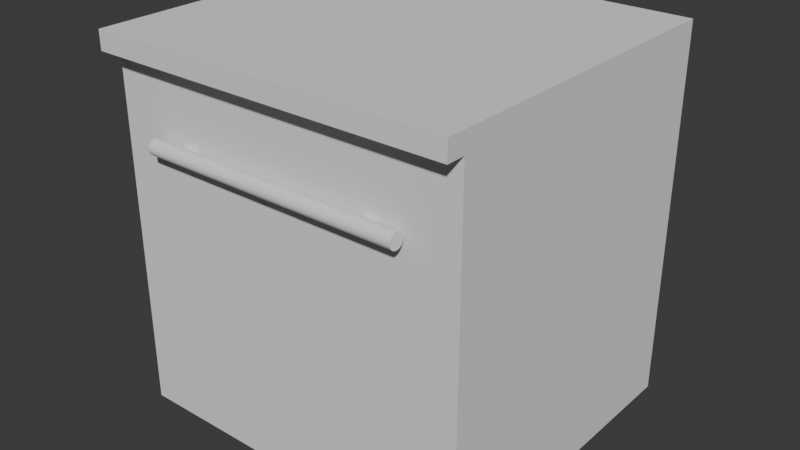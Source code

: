 # Source: Oven.blend  (saved by Blender 4.5.90; exported with 4.5.12 LTS)
import bpy
from mathutils import Matrix  # noqa: F401  (used for matrix-valued properties, if any)

bpy.ops.wm.read_factory_settings(use_empty=True)
scene = bpy.context.scene
scene.name = 'Scene'

# ---- collections
col_collection = bpy.data.collections.new('Collection'); scene.collection.children.link(col_collection)

# ---- node groups
ng_smooth_by_angle = bpy.data.node_groups.new('Smooth by Angle', 'GeometryNodeTree')
_s = ng_smooth_by_angle.interface.new_socket(name='Mesh', in_out='OUTPUT', socket_type='NodeSocketGeometry')
_s = ng_smooth_by_angle.interface.new_socket(name='Mesh', in_out='INPUT', socket_type='NodeSocketGeometry')
_s = ng_smooth_by_angle.interface.new_socket(name='Angle', in_out='INPUT', socket_type='NodeSocketFloat')
_s.subtype = 'ANGLE'
_s.default_value = 0.5236
_s.min_value = 0.0
_s.max_value = 3.142
_s.description = 'Maximum face angle for smooth edges'
_s = ng_smooth_by_angle.interface.new_socket(name='Ignore Sharpness', in_out='INPUT', socket_type='NodeSocketBool')
_s.force_non_field = True
ng_smooth_by_angle.description = 'Set the sharpness of mesh edges based on the angle between the neighboring faces'
ng_smooth_by_angle.is_modifier = True
_N = ng_smooth_by_angle.nodes; _L = ng_smooth_by_angle.links
n0 = _N.new('GeometryNodeSetShadeSmooth'); n0.name = 'Set Shade Smooth'; n0.location = (120, -80)
n0.domain = 'EDGE'
n1 = _N.new('GeometryNodeSetShadeSmooth'); n1.name = 'Set Shade Smooth.001'; n1.location = (300, -80)
n2 = _N.new('NodeGroupOutput'); n2.name = 'Group Output'; n2.location = (480, -80)
n3 = _N.new('GeometryNodeInputMeshEdgeAngle'); n3.name = 'Edge Angle'; n3.location = (-440, -240)
n4 = _N.new('NodeGroupInput'); n4.name = 'Group Input'; n4.location = (-80, -80)
n5 = _N.new('GeometryNodeInputEdgeSmooth'); n5.name = 'Is Edge Smooth'; n5.location = (-260, -120)
n6 = _N.new('GeometryNodeInputShadeSmooth'); n6.name = 'Is Shade Smooth'; n6.location = (-440, -397)
n7 = _N.new('FunctionNodeCompare'); n7.name = 'Compare'; n7.location = (-260, -260)
n7.operation = 'LESS_EQUAL'
n7.inputs[6].default_value = (0.0, 0.0, 0.0, 0.0)
n7.inputs[7].default_value = (0.0, 0.0, 0.0, 0.0)
n8 = _N.new('FunctionNodeBooleanMath'); n8.name = 'Boolean Math.001'; n8.location = (-80, -260)
n9 = _N.new('NodeGroupInput'); n9.name = 'Group Input.001'; n9.location = (-440, -329)
n10 = _N.new('NodeGroupInput'); n10.name = 'Group Input.002'; n10.location = (-259, -189)
n11 = _N.new('FunctionNodeBooleanMath'); n11.name = 'Boolean Math'; n11.location = (-80, -149)
n11.operation = 'OR'
n12 = _N.new('FunctionNodeBooleanMath'); n12.name = 'Boolean Math.002'; n12.location = (-260, -380)
n12.operation = 'OR'
n13 = _N.new('NodeGroupInput'); n13.name = 'Group Input.003'; n13.location = (-440, -460)
_L.new(n3.outputs[0], n7.inputs[0])
_L.new(n1.outputs[0], n2.inputs[0])
_L.new(n9.outputs[1], n7.inputs[1])
_L.new(n7.outputs[0], n8.inputs[0])
_L.new(n4.outputs[0], n0.inputs[0])
_L.new(n0.outputs[0], n1.inputs[0])
_L.new(n8.outputs[0], n0.inputs[2])
_L.new(n10.outputs[2], n11.inputs[1])
_L.new(n5.outputs[0], n11.inputs[0])
_L.new(n11.outputs[0], n0.inputs[1])
_L.new(n13.outputs[2], n12.inputs[1])
_L.new(n6.outputs[0], n12.inputs[0])
_L.new(n12.outputs[0], n8.inputs[1])
n2.is_active_output = True

# ---- world
world_world = bpy.data.worlds.new('World'); scene.world = world_world
world_world.use_nodes = True; world_world.node_tree.nodes.clear()
_N = world_world.node_tree.nodes; _L = world_world.node_tree.links
n0 = _N.new('ShaderNodeOutputWorld'); n0.name = 'World Output'; n0.location = (200, 100)
n1 = _N.new('ShaderNodeBackground'); n1.name = 'Background'; n1.location = (-200, 100)
n1.inputs[0].default_value = (0.05088, 0.05088, 0.05088, 1.0)
_L.new(n1.outputs[0], n0.inputs[0])
n0.is_active_output = True
world_world.color = (0.05088, 0.05088, 0.05088)
world_world.sun_shadow_jitter_overblur = 0.0

# ---- meshes
me_cube_012 = bpy.data.meshes.new('Cube.012')
me_cube_012.from_pydata([(0.43, -0.475, 0.975), (0.48, -0.475, 0.975), (0.43, 0.325, 0.975), (0.48, 0.325, 0.975)], [], [(0, 1, 3, 2)])
_uv = me_cube_012.uv_layers.new(name='UVMap')
_uv.uv.foreach_set('vector', [0.875, 0.5, 0.625, 0.5, 0.625, 0.5, 0.875, 0.5])
me_cube_012.update()
me_cube_023 = bpy.data.meshes.new('Cube.023')
me_cube_023.from_pydata([(-0.43, -0.475, 0.975), (-0.43, 0.325, 0.975), (-0.48, -0.475, 0.975), (-0.48, 0.325, 0.975)], [], [(0, 1, 3, 2)])
_uv = me_cube_023.uv_layers.new(name='UVMap')
_uv.uv.foreach_set('vector', [0.875, 0.5, 0.875, 0.5, 0.875, 0.5, 0.875, 0.5])
me_cube_023.update()
me_cube_022 = bpy.data.meshes.new('Cube.022')
me_cube_022.from_pydata([(0.43, -0.475, 0.975), (0.43, 0.325, 0.975), (-0.43, -0.475, 0.975), (-0.43, 0.325, 0.975)], [], [(1, 3, 2, 0)])
_uv = me_cube_022.uv_layers.new(name='UVMap')
_uv.uv.foreach_set('vector', [0.875, 0.5, 0.875, 0.5, 0.875, 0.5, 0.875, 0.5])
me_cube_022.update()
me_cube_029 = bpy.data.meshes.new('Cube.029')
me_cube_029.from_pydata([(-0.08, -0.4, 0.385), (-0.08, -0.4, 0.325), (0.08, -0.4, 0.325), (0.08, -0.4, 0.385)], [], [(1, 2, 3, 0)])
_uv = me_cube_029.uv_layers.new(name='UVMap')
_uv.uv.foreach_set('vector', [0.875, 0.5, 0.875, 0.5, 0.875, 0.5, 0.875, 0.5])
me_cube_029.update()
me_cube_032 = bpy.data.meshes.new('Cube.032')
me_cube_032.from_pydata([(-0.37, -0.37, -0.405), (-0.4, -0.37, -0.405), (-0.37, -0.37, -0.305), (-0.4, -0.37, -0.305), (-0.37, -0.4, -0.405), (-0.4, -0.4, -0.405), (-0.37, -0.4, -0.305), (-0.4, -0.4, -0.305), (0.37, -0.37, -0.405), (0.37, -0.37, -0.305), (0.37, -0.4, -0.405), (0.37, -0.4, -0.305), (0.4, -0.37, -0.405), (0.4, -0.37, -0.305), (0.4, -0.4, -0.405), (0.4, -0.4, -0.305), (-0.37, -0.37, 0.305), (-0.4, -0.37, 0.305), (0.37, -0.37, 0.305), (0.4, -0.37, 0.305), (-0.37, -0.37, 0.405), (-0.4, -0.37, 0.405), (0.37, -0.37, 0.405), (0.4, -0.37, 0.405), (-0.4, -0.4, 0.305), (-0.08, -0.4, 0.385), (0.4, -0.4, 0.305), (-0.4, -0.4, 0.405), (0.4, -0.4, 0.405), (-0.08, -0.4, 0.325), (0.08, -0.4, 0.325), (0.08, -0.4, 0.385), (-0.37, -0.4, 0.305), (0.37, -0.4, 0.305), (0.37, -0.4, 0.405), (-0.37, -0.4, 0.405)], [], [(4, 0, 8, 10), (5, 4, 6, 7), (2, 3, 7, 6), (1, 0, 4, 5), (3, 1, 5, 7), (10, 8, 12, 14), (2, 6, 11, 9), (6, 4, 10, 11), (12, 13, 15, 14), (11, 10, 14, 15), (9, 11, 15, 13), (16, 18, 33, 32), (19, 23, 28, 26), (24, 32, 35, 27), (33, 26, 28, 34), (17, 16, 32, 24), (20, 21, 27, 35), (22, 20, 35, 34), (18, 19, 26, 33), (23, 22, 34, 28), (21, 17, 24, 27), (30, 29, 32, 33), (31, 30, 33, 34), (29, 25, 35, 32), (25, 31, 34, 35)])
_uv = me_cube_032.uv_layers.new(name='UVMap')
_uv.uv.foreach_set('vector', [0.04321, 0.4881, 0.04321, 0.5252, 0.9568, 0.5252, 0.9568, 0.4881, 0.006173, -0.05259, 0.04321, -0.05259, 0.04321, 0.07086, 0.006173, 0.07086, 0.04321, 0.5252, 0.006173, 0.5252, 0.006173, 0.4881, 0.04321, 0.4881, 0.006173, 0.5252, 0.04321, 0.5252, 0.04321, 0.4881, 0.006173, 0.4881, 0.5252, 0.07086, 0.5252, -0.05259, 0.4881, -0.05259, 0.4881, 0.07086, 0.9568, 0.4881, 0.9568, 0.5252, 0.9938, 0.5252, 0.9938, 0.4881, 0.04321, 0.5252, 0.04321, 0.4881, 0.9568, 0.4881, 0.9568, 0.5252, 0.04321, 0.07086, 0.04321, -0.05259, 0.9568, -0.05259, 0.9568, 0.07086, 0.5252, -0.05259, 0.5252, 0.07086, 0.4881, 0.07086, 0.4881, -0.05259, 0.9568, 0.07086, 0.9568, -0.05259, 0.9938, -0.05259, 0.9938, 0.07086, 0.9568, 0.5252, 0.9568, 0.4881, 0.9938, 0.4881, 0.9938, 0.5252, 0.04321, 0.5252, 0.9568, 0.5252, 0.9568, 0.4881, 0.04321, 0.4881, 0.5252, 0.824, 0.5252, 0.9474, 0.4881, 0.9474, 0.4881, 0.824, 0.006173, 0.824, 0.04321, 0.824, 0.04321, 0.9474, 0.006173, 0.9474, 0.9568, 0.824, 0.9938, 0.824, 0.9938, 0.9474, 0.9568, 0.9474, 0.006173, 0.5252, 0.04321, 0.5252, 0.04321, 0.4881, 0.006173, 0.4881, 0.04321, 0.5252, 0.006173, 0.5252, 0.006173, 0.4881, 0.04321, 0.4881, 0.9568, 0.5252, 0.04321, 0.5252, 0.04321, 0.4881, 0.9568, 0.4881, 0.9568, 0.5252, 0.9938, 0.5252, 0.9938, 0.4881, 0.9568, 0.4881, 0.9938, 0.5252, 0.9568, 0.5252, 0.9568, 0.4881, 0.9938, 0.4881, 0.5252, 0.9474, 0.5252, 0.824, 0.4881, 0.824, 0.4881, 0.9474, 0.5988, 0.8486, 0.4012, 0.8486, 0.04321, 0.824, 0.9568, 0.824, 0.5988, 0.9227, 0.5988, 0.8486, 0.9568, 0.824, 0.9568, 0.9474, 0.4012, 0.8486, 0.4012, 0.9227, 0.04321, 0.9474, 0.04321, 0.824, 0.4012, 0.9227, 0.5988, 0.9227, 0.9568, 0.9474, 0.04321, 0.9474])
me_cube_032.update()
me_cube_025 = bpy.data.meshes.new('Cube.025')
me_cube_025.from_pydata([(-0.37, -0.37, -0.405), (-0.37, 0.37, -0.405), (-0.4, -0.37, -0.405), (-0.4, 0.37, -0.405), (-0.37, 0.37, -0.305), (-0.37, -0.37, -0.305), (-0.4, 0.37, -0.305), (-0.4, -0.37, -0.305), (0.37, 0.37, -0.405), (0.37, -0.37, -0.405), (0.37, 0.37, -0.305), (0.37, -0.37, -0.305), (0.4, 0.37, -0.405), (0.4, -0.37, -0.405), (0.4, 0.37, -0.305), (0.4, -0.37, -0.305), (-0.4, 0.4, -0.405), (-0.37, 0.4, -0.405), (-0.4, 0.4, -0.305), (-0.37, 0.4, -0.305), (0.37, 0.4, -0.305), (0.37, 0.4, -0.405), (0.4, 0.4, -0.405), (0.4, 0.4, -0.305), (-0.37, 0.37, 0.305), (-0.37, -0.37, 0.305), (-0.4, 0.37, 0.305), (-0.4, -0.37, 0.305), (0.37, 0.37, 0.305), (0.37, -0.37, 0.305), (0.4, -0.37, 0.305), (0.4, 0.37, 0.305), (-0.4, 0.4, 0.305), (-0.37, 0.4, 0.305), (0.37, 0.4, 0.305), (0.4, 0.4, 0.305), (-0.37, 0.37, 0.405), (-0.37, -0.37, 0.405), (-0.4, 0.37, 0.405), (-0.4, -0.37, 0.405), (0.37, 0.37, 0.405), (0.37, -0.37, 0.405), (0.4, -0.37, 0.405), (0.4, 0.37, 0.405), (-0.4, 0.4, 0.405), (-0.37, 0.4, 0.405), (0.37, 0.4, 0.405), (0.4, 0.4, 0.405)], [], [(0, 2, 3, 1), (23, 20, 34, 35), (19, 18, 32, 33), (10, 11, 29, 28), (3, 2, 7, 6), (5, 4, 24, 25), (4, 5, 11, 10), (0, 1, 8, 9), (13, 12, 14, 15), (9, 8, 12, 13), (12, 8, 21, 22), (17, 19, 20, 21), (17, 16, 18, 19), (21, 20, 23, 22), (14, 12, 22, 23), (3, 6, 18, 16), (18, 6, 26, 32), (8, 1, 17, 21), (1, 3, 16, 17), (31, 35, 47, 43), (30, 31, 43, 42), (34, 33, 45, 46), (4, 10, 28, 24), (11, 15, 30, 29), (6, 7, 27, 26), (20, 19, 33, 34), (15, 14, 31, 30), (14, 23, 35, 31), (7, 5, 25, 27), (37, 36, 38, 39), (40, 43, 47, 46), (36, 40, 46, 45), (40, 41, 42, 43), (38, 36, 45, 44), (35, 34, 46, 47), (26, 27, 39, 38), (32, 26, 38, 44), (33, 32, 44, 45), (40, 36, 37, 41), (24, 28, 29, 25)])
_uv = me_cube_025.uv_layers.new(name='UVMap')
_uv.uv.foreach_set('vector', [0.875, 0.5, 0.875, 0.5, 0.875, 0.5, 0.875, 0.5, 0.875, 0.5, 0.875, 0.5, 0.875, 0.5, 0.875, 0.5, 0.875, 0.5, 0.875, 0.5, 0.875, 0.5, 0.875, 0.5, 0.875, 0.5, 0.875, 0.5, 0.875, 0.5, 0.875, 0.5, 0.875, 0.5, 0.875, 0.5, 0.875, 0.5, 0.875, 0.5, 0.875, 0.5, 0.875, 0.5, 0.875, 0.5, 0.875, 0.5, 0.875, 0.5, 0.875, 0.5, 0.875, 0.5, 0.875, 0.5, 0.875, 0.5, 0.875, 0.5, 0.875, 0.5, 0.875, 0.5, 0.875, 0.5, 0.875, 0.5, 0.875, 0.5, 0.875, 0.5, 0.875, 0.5, 0.875, 0.5, 0.875, 0.5, 0.875, 0.5, 0.875, 0.5, 0.875, 0.5, 0.875, 0.5, 0.875, 0.5, 0.875, 0.5, 0.875, 0.5, 0.875, 0.5, 0.875, 0.5, 0.875, 0.5, 0.875, 0.5, 0.875, 0.5, 0.875, 0.5, 0.875, 0.5, 0.875, 0.5, 0.875, 0.5, 0.875, 0.5, 0.875, 0.5, 0.875, 0.5, 0.875, 0.5, 0.875, 0.5, 0.875, 0.5, 0.875, 0.5, 0.875, 0.5, 0.875, 0.5, 0.875, 0.5, 0.875, 0.5, 0.875, 0.5, 0.875, 0.5, 0.875, 0.5, 0.875, 0.5, 0.875, 0.5, 0.875, 0.5, 0.875, 0.5, 0.875, 0.5, 0.875, 0.5, 0.875, 0.5, 0.875, 0.5, 0.875, 0.5, 0.875, 0.5, 0.875, 0.5, 0.875, 0.5, 0.875, 0.5, 0.875, 0.5, 0.875, 0.5, 0.875, 0.5, 0.875, 0.5, 0.875, 0.5, 0.875, 0.5, 0.875, 0.5, 0.875, 0.5, 0.875, 0.5, 0.875, 0.5, 0.875, 0.5, 0.875, 0.5, 0.875, 0.5, 0.875, 0.5, 0.875, 0.5, 0.875, 0.5, 0.875, 0.5, 0.875, 0.5, 0.875, 0.5, 0.875, 0.5, 0.875, 0.5, 0.875, 0.5, 0.875, 0.5, 0.875, 0.5, 0.875, 0.5, 0.875, 0.5, 0.875, 0.5, 0.875, 0.5, 0.875, 0.5, 0.875, 0.5, 0.875, 0.5, 0.875, 0.5, 0.875, 0.5, 0.875, 0.5, 0.875, 0.5, 0.875, 0.5, 0.875, 0.5, 0.875, 0.5, 0.875, 0.5, 0.875, 0.5, 0.875, 0.5, 0.875, 0.5, 0.875, 0.5, 0.875, 0.5, 0.875, 0.5, 0.875, 0.5, 0.875, 0.5, 0.875, 0.5, 0.875, 0.5, 0.875, 0.5, 0.875, 0.5, 0.875, 0.5, 0.875, 0.5, 0.875, 0.5, 0.875, 0.5, 0.875, 0.5, 0.875, 0.5, 0.875, 0.5, 0.875, 0.5, 0.875, 0.5, 0.875, 0.5, 0.875, 0.5, 0.875, 0.5, 0.875, 0.5, 0.875, 0.5, 0.875, 0.5, 0.875, 0.5, 0.875, 0.5, 0.875, 0.5, 0.875, 0.5, 0.875, 0.5, 0.875, 0.5, 0.875, 0.5, 0.875, 0.5, 0.875, 0.5, 0.875, 0.5, 0.875, 0.5, 0.875, 0.5])
me_cube_025.update()
me_cylinder_002 = bpy.data.meshes.new('Cylinder.002')
me_cylinder_002.from_pydata([(3.213e-06, 1.0, -17.5), (-3.213e-06, 1.0, 17.5), (0.1951, 0.9808, -17.5), (0.1951, 0.9808, 17.5), (0.3827, 0.9239, -17.5), (0.3827, 0.9239, 17.5), (0.5556, 0.8315, -17.5), (0.5556, 0.8315, 17.5), (0.7071, 0.7071, -17.5), (0.7071, 0.7071, 17.5), (0.8315, 0.5556, -17.5), (0.8315, 0.5556, 17.5), (0.9239, 0.3827, -17.5), (0.9239, 0.3827, 17.5), (0.9808, 0.1951, -17.5), (0.9808, 0.1951, 17.5), (1.0, 2.217e-06, -17.5), (1.0, -2.217e-06, 17.5), (0.9808, -0.1951, -17.5), (0.9808, -0.1951, 17.5), (0.9239, -0.3827, -17.5), (0.9239, -0.3827, 17.5), (0.8315, -0.5556, -17.5), (0.8315, -0.5556, 17.5), (0.7071, -0.7071, -17.5), (0.7071, -0.7071, 17.5), (0.5556, -0.8315, -17.5), (0.5556, -0.8315, 17.5), (0.3827, -0.9239, -17.5), (0.3827, -0.9239, 17.5), (0.1951, -0.9808, -17.5), (0.1951, -0.9808, 17.5), (3.213e-06, -1.0, -17.5), (-3.213e-06, -1.0, 17.5), (-0.1951, -0.9808, -17.5), (-0.1951, -0.9808, 17.5), (-0.3827, -0.9239, -17.5), (-0.3827, -0.9239, 17.5), (-0.5556, -0.8315, -17.5), (-0.5556, -0.8315, 17.5), (-0.7071, -0.7071, -17.5), (-0.7071, -0.7071, 17.5), (-0.8315, -0.5556, -17.5), (-0.8315, -0.5556, 17.5), (-0.9239, -0.3827, -17.5), (-0.9239, -0.3827, 17.5), (-0.9808, -0.1951, -17.5), (-0.9808, -0.1951, 17.5), (-1.0, 2.217e-06, -17.5), (-1.0, -2.217e-06, 17.5), (-0.9808, 0.1951, -17.5), (-0.9808, 0.1951, 17.5), (-0.9239, 0.3827, -17.5), (-0.9239, 0.3827, 17.5), (-0.8315, 0.5556, -17.5), (-0.8315, 0.5556, 17.5), (-0.7071, 0.7071, -17.5), (-0.7071, 0.7071, 17.5), (-0.5556, 0.8315, -17.5), (-0.5556, 0.8315, 17.5), (-0.3827, 0.9239, -17.5), (-0.3827, 0.9239, 17.5), (-0.1951, 0.9808, -17.5), (-0.1951, 0.9808, 17.5), (-0.5, -1.788e-06, 14.0), (0.5, -1.788e-06, 14.0), (-0.5, 1.5, 14.0), (0.5, 1.5, 14.0), (-0.5, -1.49e-06, 12.0), (0.5, -1.49e-06, 12.0), (-0.5, 1.5, 12.0), (0.5, 1.5, 12.0), (-0.5, 1.729e-06, -12.0), (0.5, 1.729e-06, -12.0), (-0.5, 1.5, -12.0), (0.5, 1.5, -12.0), (-0.5, 2.027e-06, -14.0), (0.5, 2.027e-06, -14.0), (-0.5, 1.5, -14.0), (0.5, 1.5, -14.0)], [], [(0, 1, 3, 2), (2, 3, 5, 4), (4, 5, 7, 6), (6, 7, 9, 8), (8, 9, 11, 10), (10, 11, 13, 12), (12, 13, 15, 14), (14, 15, 17, 16), (16, 17, 19, 18), (18, 19, 21, 20), (20, 21, 23, 22), (22, 23, 25, 24), (24, 25, 27, 26), (26, 27, 29, 28), (28, 29, 31, 30), (30, 31, 33, 32), (32, 33, 35, 34), (34, 35, 37, 36), (36, 37, 39, 38), (38, 39, 41, 40), (40, 41, 43, 42), (42, 43, 45, 44), (44, 45, 47, 46), (46, 47, 49, 48), (48, 49, 51, 50), (50, 51, 53, 52), (52, 53, 55, 54), (54, 55, 57, 56), (56, 57, 59, 58), (58, 59, 61, 60), (3, 1, 63, 61, 59, 57, 55, 53, 51, 49, 47, 45, 43, 41, 39, 37, 35, 33, 31, 29, 27, 25, 23, 21, 19, 17, 15, 13, 11, 9, 7, 5), (60, 61, 63, 62), (62, 63, 1, 0), (0, 2, 4, 6, 8, 10, 12, 14, 16, 18, 20, 22, 24, 26, 28, 30, 32, 34, 36, 38, 40, 42, 44, 46, 48, 50, 52, 54, 56, 58, 60, 62), (64, 65, 67, 66), (66, 67, 71, 70), (70, 71, 69, 68), (68, 69, 65, 64), (66, 70, 68, 64), (71, 67, 65, 69), (72, 73, 75, 74), (74, 75, 79, 78), (78, 79, 77, 76), (76, 77, 73, 72), (74, 78, 76, 72), (79, 75, 73, 77)])
me_cylinder_002.polygons.foreach_set('use_smooth', [True] * 46)
_uv = me_cylinder_002.uv_layers.new(name='UVMap')
_uv.uv.foreach_set('vector', [-0.01576, 0.4053, 0.9842, 0.4053, 0.9842, 0.4109, -0.01576, 0.4109, -0.01576, 0.4109, 0.9842, 0.4109, 0.9842, 0.4164, -0.01576, 0.4164, -0.01576, 0.4164, 0.9842, 0.4164, 0.9842, 0.4218, -0.01576, 0.4218, -0.01576, 0.4218, 0.9842, 0.4218, 0.9842, 0.4268, -0.01576, 0.4268, -0.01576, 0.4268, 0.9842, 0.4268, 0.9842, 0.4312, -0.01576, 0.4312, -0.01576, 0.4312, 0.9842, 0.4312, 0.9842, 0.4354, -0.01576, 0.4354, -0.01576, 0.4354, 0.9842, 0.4354, 0.9842, 0.4404, -0.01576, 0.4404, -0.01576, 0.4404, 0.9842, 0.4404, 0.9842, 0.4457, -0.01576, 0.4457, -0.01576, 0.4457, 0.9842, 0.4457, 0.9842, 0.4513, -0.01576, 0.4513, -0.01576, 0.4513, 0.9842, 0.4513, 0.9842, 0.4568, -0.01576, 0.4568, -0.01576, 0.4568, 0.9842, 0.4568, 0.9842, 0.4622, -0.01576, 0.4622, -0.01576, 0.4622, 0.9842, 0.4622, 0.9842, 0.4672, -0.01576, 0.4672, -0.01576, 0.4672, 0.9842, 0.4672, 0.9842, 0.4716, -0.01576, 0.4716, -0.01576, 0.4716, 0.9842, 0.4716, 0.9842, 0.4759, -0.01576, 0.4759, -0.01576, 0.4759, 0.9842, 0.4759, 0.9842, 0.4808, -0.01576, 0.4808, -0.01576, 0.4808, 0.9842, 0.4808, 0.9842, 0.4861, -0.01576, 0.4861, -0.01576, 0.4861, 0.9842, 0.4861, 0.9842, 0.4917, -0.01576, 0.4917, -0.01576, 0.4917, 0.9842, 0.4917, 0.9842, 0.4972, -0.01576, 0.4972, -0.01576, 0.4972, 0.9842, 0.4972, 0.9842, 0.5026, -0.01576, 0.5026, -0.01576, 0.5026, 0.9842, 0.5026, 0.9842, 0.5076, -0.01576, 0.5076, -0.01576, 0.5076, 0.9842, 0.5076, 0.9842, 0.512, -0.01576, 0.512, -0.01576, 0.512, 0.9842, 0.512, 0.9842, 0.5163, -0.01576, 0.5163, -0.01576, 0.5163, 0.9842, 0.5163, 0.9842, 0.5212, -0.01576, 0.5212, -0.01576, 0.5212, 0.9842, 0.5212, 0.9842, 0.5265, -0.01576, 0.5265, -0.01576, 0.5265, 0.9842, 0.5265, 0.9842, 0.5321, -0.01576, 0.5321, -0.01576, 0.5321, 0.9842, 0.5321, 0.9842, 0.5377, -0.01576, 0.5377, -0.01576, 0.5377, 0.9842, 0.5377, 0.9842, 0.543, -0.01576, 0.543, -0.01576, 0.543, 0.9842, 0.543, 0.9842, 0.548, -0.01576, 0.548, -0.01576, 0.548, 0.9842, 0.548, 0.9842, 0.5524, -0.01576, 0.5524, -0.01576, 0.3908, 0.9842, 0.3908, 0.9842, 0.395, -0.01576, 0.395, 0.8808, 0.6029, 0.8769, 0.5989, 0.8737, 0.5943, 0.8716, 0.5891, 0.8705, 0.5836, 0.8705, 0.578, 0.8716, 0.5725, 0.8737, 0.5673, 0.8769, 0.5627, 0.8808, 0.5587, 0.8855, 0.5556, 0.8906, 0.5535, 0.8961, 0.5524, 0.9017, 0.5524, 0.9072, 0.5535, 0.9124, 0.5556, 0.9171, 0.5587, 0.921, 0.5627, 0.9241, 0.5673, 0.9263, 0.5725, 0.9274, 0.578, 0.9274, 0.5836, 0.9263, 0.5891, 0.9241, 0.5943, 0.921, 0.5989, 0.9171, 0.6029, 0.9124, 0.606, 0.9072, 0.6081, 0.9017, 0.6092, 0.8961, 0.6092, 0.8906, 0.6081, 0.8855, 0.606, -0.01576, 0.395, 0.9842, 0.395, 0.9842, 0.4, -0.01576, 0.4, -0.01576, 0.4, 0.9842, 0.4, 0.9842, 0.4053, -0.01576, 0.4053, 0.9377, 0.5587, 0.9423, 0.5556, 0.9475, 0.5535, 0.953, 0.5524, 0.9586, 0.5524, 0.9641, 0.5535, 0.9693, 0.5556, 0.9739, 0.5587, 0.9779, 0.5627, 0.981, 0.5673, 0.9831, 0.5725, 0.9842, 0.578, 0.9842, 0.5836, 0.9831, 0.5891, 0.981, 0.5943, 0.9779, 0.5989, 0.9739, 0.6029, 0.9693, 0.606, 0.9641, 0.6081, 0.9586, 0.6092, 0.953, 0.6092, 0.9475, 0.6081, 0.9423, 0.606, 0.9377, 0.6029, 0.9337, 0.5989, 0.9306, 0.5943, 0.9285, 0.5891, 0.9274, 0.5836, 0.9274, 0.578, 0.9285, 0.5725, 0.9306, 0.5673, 0.9337, 0.5627, 0.4134, 0.5524, 0.4134, 0.5809, 0.3705, 0.5809, 0.3705, 0.5524, 0.6419, 0.5524, 0.6419, 0.5803, 0.5848, 0.5803, 0.5848, 0.5524, 0.2848, 0.5809, 0.2848, 0.5524, 0.3276, 0.5524, 0.3276, 0.5809, 0.5276, 0.5803, 0.5276, 0.5524, 0.5848, 0.5524, 0.5848, 0.5803, 0.8705, 0.5943, 0.8134, 0.5943, 0.8134, 0.5524, 0.8705, 0.5524, 0.7562, 0.5524, 0.8134, 0.5524, 0.8134, 0.5943, 0.7562, 0.5943, 0.2848, 0.5524, 0.2848, 0.5809, 0.2419, 0.5809, 0.2419, 0.5524, 0.5276, 0.5524, 0.5276, 0.5803, 0.4705, 0.5803, 0.4705, 0.5524, 0.3276, 0.5809, 0.3276, 0.5524, 0.3705, 0.5524, 0.3705, 0.5809, 0.4134, 0.5803, 0.4134, 0.5524, 0.4705, 0.5524, 0.4705, 0.5803, 0.6991, 0.5943, 0.6419, 0.5943, 0.6419, 0.5524, 0.6991, 0.5524, 0.6991, 0.5524, 0.7562, 0.5524, 0.7562, 0.5943, 0.6991, 0.5943])
me_cylinder_002.update()
me_cube_026 = bpy.data.meshes.new('Cube.026')
me_cube_026.from_pydata([(-0.37, 0.03, -8.941e-08), (-0.4, 0.03, -8.941e-08), (-0.37, 1.118e-08, -8.941e-08), (-0.4, 1.118e-08, -8.941e-08), (0.37, 0.03, -8.941e-08), (0.37, 1.118e-08, -8.941e-08), (0.4, 0.03, -8.941e-08), (0.4, 1.118e-08, -8.941e-08), (-0.37, 0.03, 0.61), (-0.4, 0.03, 0.61), (-0.37, 1.118e-08, 0.61), (-0.4, 1.118e-08, 0.61), (0.37, 0.03, 0.61), (0.4, 0.03, 0.61), (0.37, 1.118e-08, 0.61), (0.4, 1.118e-08, 0.61)], [], [(0, 2, 3, 1), (0, 4, 5, 2), (4, 6, 7, 5), (8, 9, 11, 10), (8, 10, 14, 12), (12, 14, 15, 13), (7, 6, 13, 15), (4, 0, 8, 12), (6, 4, 12, 13), (0, 1, 9, 8), (5, 7, 15, 14), (2, 5, 14, 10), (1, 3, 11, 9), (3, 2, 10, 11)])
_uv = me_cube_026.uv_layers.new(name='UVMap')
_uv.uv.foreach_set('vector', [0.7271, 0.2443, 0.7156, 0.2443, 0.7156, 0.2328, 0.7271, 0.2328, 0.7271, 0.2443, 0.7271, 0.5267, 0.7156, 0.5267, 0.7156, 0.2443, 0.7271, 0.5267, 0.7271, 0.5382, 0.7156, 0.5382, 0.7156, 0.5267, 0.7385, 0.5267, 0.7385, 0.5382, 0.7271, 0.5382, 0.7271, 0.5267, 0.7385, 0.5267, 0.7271, 0.5267, 0.7271, 0.2443, 0.7385, 0.2443, 0.7385, 0.2443, 0.7271, 0.2443, 0.7271, 0.2328, 0.7385, 0.2328, 0.75, 0.4656, 0.7385, 0.4656, 0.7385, 0.2328, 0.75, 0.2328, 0.4828, 0.2443, 0.4828, 0.5267, 0.25, 0.5267, 0.25, 0.2443, 0.4828, 0.2328, 0.4828, 0.2443, 0.25, 0.2443, 0.25, 0.2328, 0.4828, 0.5267, 0.4828, 0.5382, 0.25, 0.5382, 0.25, 0.5267, 0.7156, 0.5267, 0.7156, 0.5382, 0.4828, 0.5382, 0.4828, 0.5267, 0.7156, 0.2443, 0.7156, 0.5267, 0.4828, 0.5267, 0.4828, 0.2443, 0.75, 0.6985, 0.7385, 0.6985, 0.7385, 0.4656, 0.75, 0.4656, 0.7156, 0.2328, 0.7156, 0.2443, 0.4828, 0.2443, 0.4828, 0.2328])
me_cube_026.update()
me_cube_031 = bpy.data.meshes.new('Cube.031')
me_cube_031.from_pydata([(-0.4, -0.475, 0.025), (-0.4, -0.425, 0.025), (-0.43, -0.475, 0.025), (-0.43, -0.425, 0.025), (-0.4, -0.475, 0.055), (-0.4, -0.425, 0.055), (-0.43, -0.475, 0.055), (-0.43, -0.425, 0.055), (0.4, -0.475, 0.025), (0.4, -0.425, 0.025), (0.4, -0.475, 0.055), (0.4, -0.425, 0.055), (0.43, -0.475, 0.025), (0.43, -0.425, 0.025), (0.43, -0.475, 0.055), (0.43, -0.425, 0.055), (-0.4, -0.475, 0.865), (-0.4, -0.425, 0.865), (-0.43, -0.475, 0.865), (-0.43, -0.425, 0.865), (0.4, -0.475, 0.865), (0.4, -0.425, 0.865), (0.43, -0.475, 0.865), (0.43, -0.425, 0.865), (-0.4, -0.475, 0.895), (-0.4, -0.425, 0.895), (-0.43, -0.475, 0.895), (-0.43, -0.425, 0.895), (0.4, -0.475, 0.895), (0.4, -0.425, 0.895), (0.43, -0.475, 0.895), (0.43, -0.425, 0.895)], [], [(0, 2, 3, 1), (10, 14, 22, 20), (0, 1, 9, 8), (2, 0, 4, 6), (3, 2, 6, 7), (1, 3, 7, 5), (9, 11, 15, 13), (4, 0, 8, 10), (1, 5, 11, 9), (5, 4, 10, 11), (12, 13, 15, 14), (8, 9, 13, 12), (10, 8, 12, 14), (6, 4, 16, 18), (18, 16, 24, 26), (22, 23, 31, 30), (7, 6, 18, 19), (14, 15, 23, 22), (5, 7, 19, 17), (4, 5, 17, 16), (15, 11, 21, 23), (11, 10, 20, 21), (24, 25, 27, 26), (29, 28, 30, 31), (19, 18, 26, 27), (23, 21, 29, 31), (17, 19, 27, 25), (25, 24, 28, 29), (20, 22, 30, 28), (24, 16, 20, 28), (16, 17, 21, 20), (17, 25, 29, 21)])
_uv = me_cube_031.uv_layers.new(name='UVMap')
_uv.uv.foreach_set('vector', [0.875, 0.75, 0.875, 0.75, 0.875, 0.5, 0.875, 0.5, 0.875, 0.75, 0.875, 0.75, 0.875, 0.75, 0.875, 0.75, 0.875, 0.75, 0.875, 0.5, 0.875, 0.5, 0.875, 0.75, 0.875, 0.75, 0.875, 0.75, 0.875, 0.75, 0.875, 0.75, 0.875, 0.5, 0.875, 0.75, 0.875, 0.75, 0.875, 0.5, 0.875, 0.5, 0.875, 0.5, 0.875, 0.5, 0.875, 0.5, 0.875, 0.5, 0.875, 0.5, 0.875, 0.5, 0.875, 0.5, 0.875, 0.75, 0.875, 0.75, 0.875, 0.75, 0.875, 0.75, 0.875, 0.5, 0.875, 0.5, 0.875, 0.5, 0.875, 0.5, 0.875, 0.5, 0.875, 0.75, 0.875, 0.75, 0.875, 0.5, 0.875, 0.75, 0.875, 0.5, 0.875, 0.5, 0.875, 0.75, 0.875, 0.75, 0.875, 0.5, 0.875, 0.5, 0.875, 0.75, 0.875, 0.75, 0.875, 0.75, 0.875, 0.75, 0.875, 0.75, 0.875, 0.75, 0.875, 0.75, 0.875, 0.75, 0.875, 0.75, 0.875, 0.75, 0.875, 0.75, 0.875, 0.75, 0.875, 0.75, 0.875, 0.75, 0.875, 0.5, 0.875, 0.5, 0.875, 0.75, 0.875, 0.5, 0.875, 0.75, 0.875, 0.75, 0.875, 0.5, 0.875, 0.75, 0.875, 0.5, 0.875, 0.5, 0.875, 0.75, 0.875, 0.5, 0.875, 0.5, 0.875, 0.5, 0.875, 0.5, 0.875, 0.75, 0.875, 0.5, 0.875, 0.5, 0.875, 0.75, 0.875, 0.5, 0.875, 0.5, 0.875, 0.5, 0.875, 0.5, 0.875, 0.5, 0.875, 0.75, 0.875, 0.75, 0.875, 0.5, 0.875, 0.75, 0.875, 0.5, 0.875, 0.5, 0.875, 0.75, 0.875, 0.5, 0.875, 0.75, 0.875, 0.75, 0.875, 0.5, 0.875, 0.5, 0.875, 0.75, 0.875, 0.75, 0.875, 0.5, 0.875, 0.5, 0.875, 0.5, 0.875, 0.5, 0.875, 0.5, 0.875, 0.5, 0.875, 0.5, 0.875, 0.5, 0.875, 0.5, 0.875, 0.5, 0.875, 0.75, 0.875, 0.75, 0.875, 0.5, 0.875, 0.75, 0.875, 0.75, 0.875, 0.75, 0.875, 0.75, 0.875, 0.75, 0.875, 0.75, 0.875, 0.75, 0.875, 0.75, 0.875, 0.75, 0.875, 0.5, 0.875, 0.5, 0.875, 0.75, 0.875, 0.5, 0.875, 0.5, 0.875, 0.5, 0.875, 0.5])
me_cube_031.update()
me_cube_001 = bpy.data.meshes.new('Cube.001')
me_cube_001.from_pydata([(0.43, -0.475, -0.025), (0.43, -0.475, 0.025), (0.43, -0.425, -0.025), (0.43, -0.425, 0.025), (0.48, -0.475, -0.025), (0.48, -0.475, 0.025), (0.48, -0.425, -0.025), (0.48, -0.425, 0.025), (0.43, 0.325, 0.025), (0.43, 0.325, -0.025), (0.48, 0.325, -0.025), (0.48, 0.325, 0.025), (0.43, 0.375, 0.025), (0.43, 0.375, -0.025), (0.48, 0.375, -0.025), (0.48, 0.375, 0.025), (-0.43, -0.425, -0.025), (-0.43, -0.475, -0.025), (-0.43, -0.475, 0.025), (-0.43, -0.425, 0.025), (-0.43, 0.325, 0.025), (-0.43, 0.325, -0.025), (-0.43, 0.375, 0.025), (-0.43, 0.375, -0.025), (-0.48, -0.425, -0.025), (-0.48, -0.475, -0.025), (-0.48, -0.475, 0.025), (-0.48, -0.425, 0.025), (-0.48, 0.325, 0.025), (-0.48, 0.325, -0.025), (-0.48, 0.375, 0.025), (-0.48, 0.375, -0.025), (-0.43, 0.375, 0.925), (0.48, -0.425, 0.925), (0.48, -0.475, 0.925), (0.48, 0.325, 0.925), (0.43, 0.375, 0.925), (0.48, 0.375, 0.925), (-0.43, -0.475, 0.925), (-0.48, -0.475, 0.925), (-0.48, -0.425, 0.925), (-0.48, 0.325, 0.925), (-0.48, 0.375, 0.925), (0.48, -0.425, 0.975), (0.48, -0.475, 0.975), (0.43, 0.325, 0.975), (0.48, 0.325, 0.975), (0.43, 0.375, 0.975), (0.48, 0.375, 0.975), (-0.43, 0.325, 0.975), (-0.43, 0.375, 0.975), (-0.48, -0.475, 0.975), (-0.48, -0.425, 0.975), (-0.48, 0.325, 0.975), (-0.48, 0.375, 0.975), (-0.43, -0.475, 0.975), (0.43, -0.475, 0.975), (-0.48, -0.525, 0.975), (-0.48, -0.525, 0.925), (-0.43, -0.525, 0.925), (0.48, -0.525, 0.975), (0.48, -0.525, 0.925), (-0.43, -0.525, 0.975), (0.43, -0.525, 0.975), (0.43, -0.525, 0.925), (-0.43, 0.375, 0.895), (0.43, 0.375, 0.895), (-0.43, -0.425, 0.895), (-0.43, 0.325, 0.895), (0.48, -0.475, 0.895), (0.48, 0.325, 0.895), (0.48, 0.375, 0.895), (-0.48, -0.425, 0.895), (-0.48, 0.325, 0.895), (-0.43, -0.475, 0.895), (-0.48, -0.475, 0.895), (0.48, -0.425, 0.895), (-0.48, 0.375, 0.895), (0.43, -0.475, 0.925), (0.43, 0.325, 0.895), (0.43, -0.475, 0.895), (0.43, -0.425, 0.895)], [], [(2, 0, 17, 16), (7, 6, 10, 11), (6, 7, 5, 4), (4, 5, 1, 0), (2, 6, 4, 0), (11, 10, 14, 15), (6, 2, 9, 10), (1, 3, 19, 18), (13, 12, 15, 14), (10, 9, 13, 14), (13, 9, 21, 23), (22, 23, 31, 30), (16, 17, 25, 24), (12, 13, 23, 22), (9, 2, 16, 21), (0, 1, 18, 17), (3, 8, 20, 19), (25, 26, 27, 24), (24, 27, 28, 29), (29, 28, 30, 31), (21, 16, 24, 29), (17, 18, 26, 25), (23, 21, 29, 31), (37, 36, 47, 48), (36, 32, 50, 47), (78, 34, 61, 64), (33, 35, 46, 43), (45, 46, 48, 47), (49, 50, 54, 53), (45, 47, 50, 49), (40, 39, 51, 52), (35, 37, 48, 46), (41, 40, 52, 53), (34, 33, 43, 44), (42, 41, 53, 54), (38, 78, 64, 59), (32, 42, 54, 50), (51, 39, 58, 57), (58, 59, 62, 57), (64, 61, 60, 63), (59, 64, 63, 62), (56, 55, 62, 63), (39, 38, 59, 58), (55, 51, 57, 62), (34, 44, 60, 61), (44, 56, 63, 60), (73, 72, 40, 41), (66, 65, 32, 36), (80, 69, 34, 78), (70, 71, 37, 35), (75, 74, 38, 39), (71, 66, 36, 37), (67, 68, 79, 81), (69, 76, 33, 34), (77, 73, 41, 42), (72, 75, 39, 40), (65, 77, 42, 32), (76, 70, 35, 33), (7, 11, 70, 76), (22, 30, 77, 65), (3, 1, 80, 81), (27, 26, 75, 72), (30, 28, 73, 77), (5, 7, 76, 69), (18, 19, 67, 74), (15, 12, 66, 71), (26, 18, 74, 75), (11, 15, 71, 70), (1, 5, 69, 80), (8, 3, 81, 79), (19, 20, 68, 67), (12, 22, 65, 66), (28, 27, 72, 73), (20, 8, 79, 68), (74, 67, 81, 80), (38, 74, 80, 78)])
_uv = me_cube_001.uv_layers.new(name='UVMap')
_uv.uv.foreach_set('vector', [0.125, 0.5, 0.125, 0.75, 0.125, 0.75, 0.125, 0.5, 0.625, 0.5, 0.375, 0.5, 0.375, 0.5, 0.625, 0.5, 0.375, 0.5, 0.625, 0.5, 0.625, 0.75, 0.375, 0.75, 0.375, 0.75, 0.625, 0.75, 0.625, 1.0, 0.375, 1.0, 0.125, 0.5, 0.375, 0.5, 0.375, 0.75, 0.125, 0.75, 0.625, 0.5, 0.375, 0.5, 0.375, 0.5, 0.625, 0.5, 0.375, 0.5, 0.125, 0.5, 0.125, 0.5, 0.375, 0.5, 0.875, 0.75, 0.875, 0.5, 0.875, 0.5, 0.875, 0.75, 0.375, 0.25, 0.625, 0.25, 0.625, 0.5, 0.375, 0.5, 0.375, 0.5, 0.125, 0.5, 0.125, 0.5, 0.375, 0.5, 0.125, 0.5, 0.125, 0.5, 0.125, 0.5, 0.125, 0.5, 0.625, 0.25, 0.375, 0.25, 0.375, 0.25, 0.625, 0.25, 0.125, 0.5, 0.125, 0.75, 0.125, 0.75, 0.125, 0.5, 0.625, 0.25, 0.375, 0.25, 0.375, 0.25, 0.625, 0.25, 0.125, 0.5, 0.125, 0.5, 0.125, 0.5, 0.125, 0.5, 0.375, 1.0, 0.625, 1.0, 0.625, 1.0, 0.375, 1.0, 0.875, 0.5, 0.875, 0.5, 0.875, 0.5, 0.875, 0.5, 0.375, 0.0, 0.625, 0.0, 0.625, 0.25, 0.375, 0.25, 0.375, 0.25, 0.625, 0.25, 0.625, 0.25, 0.375, 0.25, 0.375, 0.25, 0.625, 0.25, 0.625, 0.25, 0.375, 0.25, 0.125, 0.5, 0.125, 0.5, 0.125, 0.5, 0.125, 0.5, 0.375, 1.0, 0.625, 1.0, 0.625, 1.0, 0.375, 1.0, 0.125, 0.5, 0.125, 0.5, 0.125, 0.5, 0.125, 0.5, 0.625, 0.5, 0.625, 0.25, 0.625, 0.25, 0.625, 0.5, 0.625, 0.25, 0.625, 0.25, 0.625, 0.25, 0.625, 0.25, 0.625, 1.0, 0.625, 0.75, 0.625, 0.75, 0.625, 1.0, 0.625, 0.5, 0.625, 0.5, 0.625, 0.5, 0.625, 0.5, 0.875, 0.5, 0.625, 0.5, 0.625, 0.5, 0.875, 0.5, 0.875, 0.5, 0.875, 0.5, 0.875, 0.5, 0.875, 0.5, 0.875, 0.5, 0.875, 0.5, 0.875, 0.5, 0.875, 0.5, 0.625, 0.25, 0.625, 0.0, 0.625, 0.0, 0.625, 0.25, 0.625, 0.5, 0.625, 0.5, 0.625, 0.5, 0.625, 0.5, 0.625, 0.25, 0.625, 0.25, 0.625, 0.25, 0.625, 0.25, 0.625, 0.75, 0.625, 0.5, 0.625, 0.5, 0.625, 0.75, 0.625, 0.25, 0.625, 0.25, 0.625, 0.25, 0.625, 0.25, 0.875, 0.5, 0.875, 0.5, 0.875, 0.5, 0.875, 0.5, 0.625, 0.25, 0.625, 0.25, 0.625, 0.25, 0.625, 0.25, 0.625, 0.0, 0.625, 0.0, 0.625, 0.0, 0.625, 0.0, 0.625, 1.0, 0.625, 1.0, 0.625, 1.0, 0.625, 1.0, 0.625, 1.0, 0.625, 0.75, 0.625, 0.75, 0.625, 1.0, 0.875, 0.5, 0.875, 0.5, 0.875, 0.5, 0.875, 0.5, 0.875, 0.5, 0.875, 0.5, 0.875, 0.5, 0.875, 0.5, 0.625, 1.0, 0.625, 1.0, 0.625, 1.0, 0.625, 1.0, 0.875, 0.75, 0.875, 0.75, 0.875, 0.75, 0.875, 0.75, 0.625, 0.75, 0.625, 0.75, 0.625, 0.75, 0.625, 0.75, 0.625, 0.75, 0.875, 0.75, 0.875, 0.75, 0.625, 0.75, 0.625, 0.25, 0.625, 0.25, 0.625, 0.25, 0.625, 0.25, 0.625, 0.25, 0.625, 0.25, 0.625, 0.25, 0.625, 0.25, 0.625, 1.0, 0.625, 0.75, 0.625, 0.75, 0.625, 1.0, 0.625, 0.5, 0.625, 0.5, 0.625, 0.5, 0.625, 0.5, 0.625, 1.0, 0.625, 1.0, 0.625, 1.0, 0.625, 1.0, 0.625, 0.5, 0.625, 0.25, 0.625, 0.25, 0.625, 0.5, 0.875, 0.5, 0.875, 0.5, 0.875, 0.5, 0.875, 0.5, 0.625, 0.75, 0.625, 0.5, 0.625, 0.5, 0.625, 0.75, 0.625, 0.25, 0.625, 0.25, 0.625, 0.25, 0.625, 0.25, 0.625, 0.25, 0.625, 0.0, 0.625, 0.0, 0.625, 0.25, 0.625, 0.25, 0.625, 0.25, 0.625, 0.25, 0.625, 0.25, 0.625, 0.5, 0.625, 0.5, 0.625, 0.5, 0.625, 0.5, 0.625, 0.5, 0.625, 0.5, 0.625, 0.5, 0.625, 0.5, 0.625, 0.25, 0.625, 0.25, 0.625, 0.25, 0.625, 0.25, 0.875, 0.5, 0.875, 0.75, 0.875, 0.75, 0.875, 0.5, 0.625, 0.25, 0.625, 0.0, 0.625, 0.0, 0.625, 0.25, 0.625, 0.25, 0.625, 0.25, 0.625, 0.25, 0.625, 0.25, 0.625, 0.75, 0.625, 0.5, 0.625, 0.5, 0.625, 0.75, 0.875, 0.75, 0.875, 0.5, 0.875, 0.5, 0.875, 0.75, 0.625, 0.5, 0.625, 0.25, 0.625, 0.25, 0.625, 0.5, 0.625, 1.0, 0.625, 1.0, 0.625, 1.0, 0.625, 1.0, 0.625, 0.5, 0.625, 0.5, 0.625, 0.5, 0.625, 0.5, 0.625, 1.0, 0.625, 0.75, 0.625, 0.75, 0.625, 1.0, 0.875, 0.5, 0.875, 0.5, 0.875, 0.5, 0.875, 0.5, 0.875, 0.5, 0.875, 0.5, 0.875, 0.5, 0.875, 0.5, 0.625, 0.25, 0.625, 0.25, 0.625, 0.25, 0.625, 0.25, 0.625, 0.25, 0.625, 0.25, 0.625, 0.25, 0.625, 0.25, 0.875, 0.5, 0.875, 0.5, 0.875, 0.5, 0.875, 0.5, 0.875, 0.75, 0.875, 0.5, 0.875, 0.5, 0.875, 0.75, 0.625, 1.0, 0.625, 1.0, 0.625, 1.0, 0.625, 1.0])
me_cube_001.update()

# ---- objects
ob_oven_work_area_r = bpy.data.objects.new('Oven Work Area R', me_cube_012)
ob_oven_work_area_l = bpy.data.objects.new('Oven Work Area L', me_cube_023)
ob_oven_work_area = bpy.data.objects.new('Oven Work Area', me_cube_022)
ob_oven_ui = bpy.data.objects.new('Oven UI', me_cube_029)
ob_oven_metall = bpy.data.objects.new('Oven Metall', me_cube_032)
ob_oven_innards = bpy.data.objects.new('Oven Innards', me_cube_025)
ob_oven_handle = bpy.data.objects.new('Oven Handle', me_cylinder_002)
ob_oven_door = bpy.data.objects.new('Oven Door', me_cube_026)
ob_oven_case = bpy.data.objects.new('Oven Case', me_cube_031)
ob_oven_base = bpy.data.objects.new('Oven Base', me_cube_001)

# ---- transforms, parenting, visibility, modifiers, constraints
ob_oven_work_area_r.location = (5.588e-08, 0.525, 0.025)
ob_oven_work_area_l.location = (5.588e-08, 0.525, 0.025)
ob_oven_work_area.location = (5.588e-08, 0.525, 0.025)
ob_oven_ui.location = (-3.725e-09, 0.45, 0.485)
ob_oven_metall.location = (-3.725e-09, 0.45, 0.485)
ob_oven_innards.location = (-3.725e-09, 0.45, 0.485)
ob_oven_handle.parent = ob_oven_door
ob_oven_handle.matrix_parent_inverse = Matrix(((1.0, -0.0, 0.0, 0.96), (-0.0, 1.0, -0.0, -0.05), (0.0, 0.0, 1.0, -0.18), (-0.0, 0.0, -0.0, 1.0)))
ob_oven_handle.location = (-0.96, 0.02, 0.75)
ob_oven_handle.rotation_euler = (-1.344e-07, -1.571, 0.0)
ob_oven_handle.scale = (0.02, 0.02, 0.02)
_m = ob_oven_handle.modifiers.new('Smooth by Angle', 'NODES')
_m.node_group = ng_smooth_by_angle
_m.use_pin_to_last = True
_m.show_group_selector = False
ob_oven_door.location = (-3.725e-09, 0.05, 0.18)
ob_oven_case.location = (5.588e-08, 0.525, 0.025)
ob_oven_base.location = (5.588e-08, 0.525, 0.025)

# ---- collection membership
col_collection.objects.link(ob_oven_work_area_r)
col_collection.objects.link(ob_oven_work_area_l)
col_collection.objects.link(ob_oven_work_area)
col_collection.objects.link(ob_oven_ui)
col_collection.objects.link(ob_oven_metall)
col_collection.objects.link(ob_oven_innards)
col_collection.objects.link(ob_oven_handle)
col_collection.objects.link(ob_oven_door)
col_collection.objects.link(ob_oven_case)
col_collection.objects.link(ob_oven_base)

# ---- scene / render settings (as saved in the file)
scene.frame_start = 1; scene.frame_end = 250; scene.frame_set(1)
scene.render.engine = 'BLENDER_EEVEE_NEXT'
bpy.context.view_layer.update()

# ---- added for rendering (the .blend has no active camera and no usable light): camera, sun
cam_auto = bpy.data.cameras.new('AutoCamera')
cam_auto.lens = 50.0
cam_auto.sensor_width = 36.0
cam_auto.clip_end = 1000.0
ob_auto_camera = bpy.data.objects.new('AutoCamera', cam_auto)
scene.collection.objects.link(ob_auto_camera)
ob_auto_camera.location = (1.52917, -1.385, 1.72334)
ob_auto_camera.rotation_euler = (1.09748, -7.21219e-08, 0.694738)
scene.camera = ob_auto_camera
light_auto_sun = bpy.data.lights.new('AutoSun', 'SUN')
light_auto_sun.energy = 3.0
light_auto_sun.angle = 0.0523599
ob_auto_sun = bpy.data.objects.new('AutoSun', light_auto_sun)
scene.collection.objects.link(ob_auto_sun)
ob_auto_sun.rotation_euler = (0.872665, 0.174533, 0.523599)
bpy.context.view_layer.update()
